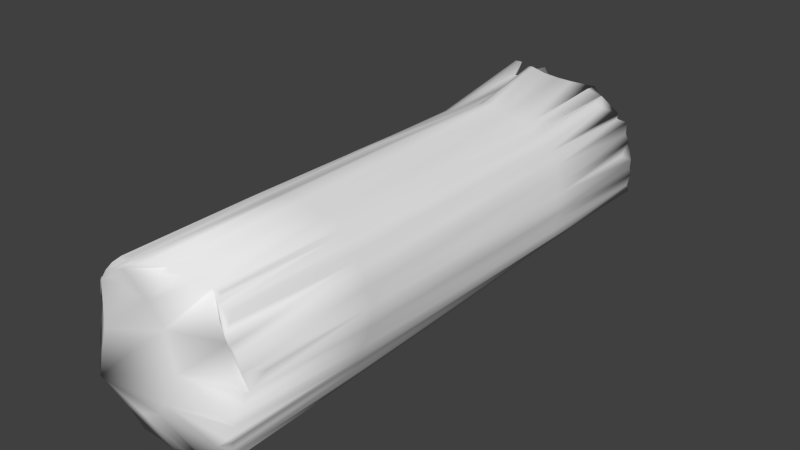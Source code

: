 # Source: fireLog.blend  (saved by Blender 2.73.0; exported with 4.5.12 LTS)
import bpy
from mathutils import Matrix  # noqa: F401  (used for matrix-valued properties, if any)

bpy.ops.wm.read_factory_settings(use_empty=True)
scene = bpy.context.scene
scene.name = 'Scene'

# ---- collections
col_collection_1 = bpy.data.collections.new('Collection 1'); scene.collection.children.link(col_collection_1)

# ---- materials (node trees are filled in below, after node groups)
mat_wood = bpy.data.materials.new('wood')
mat_wood.alpha_threshold = 0.0
mat_wood.use_transparent_shadow = False
mat_wood.roughness = 0.5

# ---- material node trees

# ---- world
world_world = bpy.data.worlds.new('World'); scene.world = world_world
world_world.color = (0.05088, 0.05088, 0.05088)
world_world.use_sun_shadow = False
world_world.sun_shadow_jitter_overblur = 0.0
world_world.cycles.sampling_method = 'MANUAL'
world_world.cycles.sample_map_resolution = 256

# ---- meshes
me_cylinder = bpy.data.meshes.new('Cylinder')
me_cylinder.from_pydata([(-0.008583, 0.7724, 0.6158), (0.01008, -0.9651, 0.5707), (0.143, 0.9595, 0.5246), (0.1572, -0.8817, 0.5137), (0.2046, 0.8624, 0.509), (0.2246, -0.8864, 0.4767), (0.267, 0.9924, 0.4068), (0.2744, -0.9277, 0.3952), (0.306, 0.9764, 0.275), (0.2977, -0.9123, 0.283), (0.3025, 0.9874, 0.146), (0.2808, -0.981, 0.167), (0.2206, 0.9902, 0.07033), (0.2397, -0.9132, 0.05194), (0.1441, 0.9927, -0.009518), (0.124, -0.9409, 0.009912), (0.02079, 0.9653, -0.01963), (0.01616, -0.949, -0.01516), (-0.08286, 0.9639, -0.004646), (-0.09398, -0.9606, 0.006106), (-0.1784, 0.9821, 0.05966), (-0.1854, -0.9224, 0.06643), (-0.2666, 0.9807, 0.1782), (-0.2264, -0.9899, 0.1394), (-0.2666, 0.9694, 0.2679), (-0.2697, -0.9222, 0.2709), (-0.2423, 0.9821, 0.3798), (-0.258, -0.9242, 0.3919), (-0.1941, 0.9452, 0.5538), (-0.1714, -0.9813, 0.4633), (-0.08475, 0.9622, 0.5386), (-0.101, -0.9593, 0.5487), (0.06529, 0.8311, 0.575), (0.08364, -0.9191, 0.5422), (0.01004, 0.01707, 0.5784), (0.1531, 0.02769, 0.5216), (0.1764, 0.9444, 0.5018), (0.1909, -0.901, 0.4952), (0.2189, 0.029, 0.4843), (0.239, 0.9692, 0.4443), (0.2495, -0.9345, 0.4359), (0.2751, 0.01936, 0.3967), (0.2869, 0.9824, 0.3391), (0.286, -0.9243, 0.3391), (0.3072, 0.008928, 0.2769), (0.3043, 0.9899, 0.2105), (0.2892, -0.9605, 0.225), (0.2934, -0.01254, 0.1556), (0.2616, 0.9781, 0.1082), (0.2603, -0.9508, 0.1095), (0.2317, 0.02599, 0.05968), (0.1824, 0.9853, 0.03041), (0.1819, -0.9339, 0.03092), (0.1314, 0.003932, 0.003334), (0.08247, 0.9873, -0.01458), (0.0701, -0.9376, -0.002624), (0.01459, 0.01922, -0.01341), (-0.03103, 0.9738, -0.01214), (-0.03891, -0.9544, -0.004526), (-0.08925, -0.00638, 0.001447), (-0.1306, 1.0, 0.02751), (-0.1397, -0.9282, 0.03627), (-0.1804, 0.04359, 0.06128), (-0.2225, 0.9844, 0.1189), (-0.2059, -0.9469, 0.1029), (-0.2497, 0.00947, 0.1631), (-0.2666, 0.9794, 0.223), (-0.2481, -0.9642, 0.2051), (-0.2625, 0.02847, 0.2705), (-0.2543, 0.9965, 0.3229), (-0.2639, -0.9236, 0.3314), (-0.2438, 0.02133, 0.3878), (-0.2207, 0.9665, 0.4362), (-0.2193, -0.9526, 0.4319), (-0.183, -0.004589, 0.4878), (-0.1468, 0.8689, 0.528), (-0.1421, -0.983, 0.5034), (-0.0844, -0.005833, 0.5515), (-0.0473, 0.8425, 0.5775), (-0.04545, -0.9667, 0.5597), (0.2128, -0.9151, 0.455), (0.2274, -0.9105, 0.3984), (0.2024, -0.9526, 0.08847), (-0.01459, -0.9629, 0.09324), (-0.08617, -0.9657, 0.0651), (-0.1447, -0.9702, 0.06673), (-0.1669, -0.9945, 0.323), (-0.2252, -0.9474, 0.3714), (-0.08528, -0.9704, 0.5213), (-0.0346, -0.9016, 0.3265), (0.05961, -0.9467, 0.2474), (0.02721, -0.9753, 0.1532), (-0.01199, -0.9595, 0.4512), (-0.1651, 0.9194, 0.4626), (0.02302, 0.85, 0.5532), (0.2071, 0.9364, 0.432), (0.2633, 1.004, 0.1727), (0.1207, 0.9857, 0.02535), (0.2444, 0.9723, 0.2358), (0.08866, 0.905, 0.4758), (0.06899, 0.9647, 0.3023), (-0.0105, 0.9804, 0.2235), (-0.2225, 0.9915, 0.1638), (-0.07882, 0.9759, 0.02001), (0.02111, 1.007, 0.065), (-0.21, 0.9856, 0.2178), (-0.1339, -0.02203, 0.5197), (-0.04103, 0.01339, 0.5579), (-0.2087, 0.03749, 0.4419), (-0.2522, 0.02753, 0.3256), (-0.2572, 0.03108, 0.217), (-0.2055, 0.01882, 0.1037), (-0.1416, 0.02321, 0.03868), (-0.03349, 0.008435, -0.01018), (0.07842, 0.005169, -0.01122), (0.1842, 0.01705, 0.02904), (0.2633, -0.002315, 0.108), (0.2999, 0.01477, 0.2165), (0.2913, 0.0164, 0.3367), (0.2447, 0.02524, 0.4407), (0.1851, 0.03516, 0.5024), (0.08063, 0.01539, 0.5487), (0.1018, 0.8622, 0.5614), (0.04686, -0.9323, 0.5565), (0.0128, -0.4893, 0.5797), (0.1481, 0.515, 0.5136), (0.1907, 0.9274, 0.5088), (0.174, -0.8729, 0.5045), (0.2155, 0.4902, 0.4827), (0.2516, 0.9464, 0.4305), (0.237, -0.9069, 0.4563), (0.2707, 0.5106, 0.3963), (0.2965, 0.9206, 0.3066), (0.2802, -0.9251, 0.3671), (0.3093, 0.4773, 0.2749), (0.3034, 0.9717, 0.1783), (0.2935, -0.9331, 0.254), (0.2981, 0.4917, 0.151), (0.2411, 0.9695, 0.08926), (0.2705, -0.9531, 0.1383), (0.2254, 0.4925, 0.06679), (0.1633, 0.9777, 0.01044), (0.2108, -0.907, 0.04143), (0.1355, 0.4966, -0.0006569), (0.05163, 0.974, -0.01711), (0.09707, -0.9374, 0.003644), (0.01372, 0.4919, -0.01212), (-0.05694, 0.9645, -0.008393), (-0.01138, -0.9531, -0.009843), (-0.09007, 0.4848, 0.002833), (-0.1545, 0.9898, 0.04358), (-0.1168, -0.9403, 0.02119), (-0.1829, 0.5135, 0.06427), (-0.2446, 0.9844, 0.1486), (-0.1957, -0.9473, 0.08466), (-0.2552, 0.4955, 0.1708), (-0.2666, 0.97, 0.2455), (-0.2372, -0.9801, 0.1722), (-0.2648, 0.5046, 0.2714), (-0.2478, 0.9681, 0.3486), (-0.2668, -0.9182, 0.3011), (-0.2427, 0.5065, 0.3821), (-0.2092, 0.9867, 0.5153), (-0.2387, -0.9406, 0.4119), (-0.19, 0.5078, 0.4822), (-0.1119, 0.9032, 0.5195), (-0.1607, -0.9449, 0.4911), (-0.08304, 0.5183, 0.5345), (-0.0301, 0.7824, 0.6098), (-0.07322, -0.9517, 0.5542), (0.02643, 0.7998, 0.5926), (0.1204, -0.9088, 0.528), (0.006308, 0.5073, 0.5549), (0.1544, -0.4092, 0.5173), (0.1555, 0.8844, 0.5398), (0.2077, -0.9004, 0.4859), (0.2212, -0.4376, 0.4804), (0.2201, 0.8856, 0.4821), (0.2619, -0.9356, 0.4155), (0.2728, -0.4467, 0.3967), (0.2772, 0.9738, 0.3716), (0.2919, -0.8479, 0.3111), (0.2997, -0.4501, 0.281), (0.3051, 0.975, 0.2428), (0.285, -0.9562, 0.196), (0.2869, -0.5023, 0.161), (0.2821, 0.9818, 0.1271), (0.25, -0.9161, 0.08071), (0.236, -0.4411, 0.05529), (0.2015, 0.9833, 0.05037), (0.1529, -0.9437, 0.02042), (0.1303, -0.4779, 0.003714), (0.1133, 0.979, -0.01205), (0.04313, -0.9417, -0.008891), (0.02287, -0.4625, -0.02255), (-0.005121, 0.973, -0.01589), (-0.06645, -0.9444, 0.0007898), (-0.09512, -0.4714, 0.007468), (-0.1067, 0.9706, 0.01143), (-0.1626, -0.9271, 0.05135), (-0.185, -0.4368, 0.06608), (-0.2005, 0.9886, 0.08929), (-0.2162, -0.9608, 0.1211), (-0.2331, -0.4923, 0.1454), (-0.2666, 1.001, 0.2006), (-0.2589, -0.9536, 0.238), (-0.2678, -0.4607, 0.2715), (-0.2604, 0.9739, 0.2949), (-0.261, -0.9326, 0.3616), (-0.2513, -0.4486, 0.3882), (-0.2319, 0.9541, 0.4083), (-0.2, -0.9606, 0.4519), (-0.1843, -0.4784, 0.4769), (-0.1702, 0.9503, 0.552), (-0.1209, -0.976, 0.5295), (-0.08994, -0.5042, 0.5555), (-0.06344, 0.942, 0.5563), (-0.01768, -0.9702, 0.5652), (-0.1091, -0.01149, 0.5364), (-0.1559, -0.006655, 0.5079), (-0.1374, 0.5055, 0.5021), (-0.1378, -0.5046, 0.515), (-0.01331, 0.004362, 0.5723), (-0.05968, -0.01259, 0.5592), (-0.03891, 0.4928, 0.5419), (-0.04286, -0.4886, 0.5596), (-0.1973, -0.01001, 0.466), (-0.2224, 0.0408, 0.4218), (-0.21, 0.5144, 0.4415), (-0.217, -0.4704, 0.4331), (-0.2535, 0.0387, 0.3599), (-0.2576, 0.03678, 0.2938), (-0.2525, 0.5279, 0.3284), (-0.2563, -0.4584, 0.3287), (-0.2574, 0.02233, 0.2401), (-0.249, 0.006811, 0.1902), (-0.2607, 0.4978, 0.2199), (-0.251, -0.4663, 0.2079), (-0.226, 0.02794, 0.1315), (-0.1909, 0.01818, 0.08001), (-0.2172, 0.5206, 0.1165), (-0.2015, -0.4529, 0.09755), (-0.157, 0.02049, 0.0457), (-0.1042, 0.007474, 0.008017), (-0.1345, 0.4946, 0.03143), (-0.1389, -0.4631, 0.03556), (-0.05794, 0.00308, -0.007918), (-0.007026, 0.01135, -0.01434), (-0.03324, 0.4896, -0.009979), (-0.0424, -0.4652, -0.0005673), (0.05304, -0.001911, -0.01941), (0.108, 0.01953, -0.007432), (0.07778, 0.5034, -0.009864), (0.0805, -0.4737, -0.01381), (0.1612, 0.02098, 0.01231), (0.208, 0.02484, 0.04405), (0.1805, 0.5079, 0.03275), (0.1853, -0.4628, 0.02705), (0.2482, 0.02642, 0.08353), (0.2766, -0.004988, 0.1328), (0.2621, 0.5074, 0.109), (0.2611, -0.469, 0.1085), (0.2972, -0.007796, 0.1856), (0.3009, 0.03049, 0.2477), (0.3029, 0.4873, 0.2132), (0.2935, -0.4603, 0.2209), (0.2996, 0.01149, 0.3067), (0.2791, 0.01779, 0.3683), (0.2908, 0.5038, 0.3366), (0.2863, -0.4389, 0.3389), (0.2602, 0.02031, 0.4186), (0.2337, 0.009469, 0.4612), (0.2442, 0.5047, 0.4409), (0.2469, -0.4474, 0.4384), (0.2024, 0.03963, 0.4928), (0.1698, 0.04282, 0.5119), (0.1814, 0.4929, 0.4943), (0.1877, -0.4456, 0.4988), (0.117, 0.04585, 0.5363), (0.04672, 0.0203, 0.566), (0.07766, 0.4992, 0.5385), (0.0828, -0.4481, 0.5471), (0.04774, -0.458, 0.5632), (0.04214, 0.504, 0.5434), (0.1128, 0.5224, 0.525), (0.171, -0.436, 0.508), (0.1655, 0.5174, 0.5031), (0.1982, 0.5014, 0.488), (0.2341, -0.4506, 0.4594), (0.2296, 0.4926, 0.4633), (0.2564, 0.5141, 0.4177), (0.2796, -0.4553, 0.3678), (0.2789, 0.5157, 0.3672), (0.2967, 0.5014, 0.3072), (0.2965, -0.466, 0.251), (0.306, 0.5002, 0.2441), (0.3015, 0.4773, 0.1816), (0.2736, -0.4739, 0.1352), (0.2792, 0.5071, 0.13), (0.2434, 0.512, 0.08807), (0.2103, -0.4312, 0.04161), (0.2041, 0.4932, 0.04833), (0.1586, 0.5126, 0.01553), (0.1002, -0.4688, 0.0007404), (0.1056, 0.5065, -0.004181), (0.04414, 0.4969, -0.00925), (-0.008958, -0.4696, -0.01239), (-0.0126, 0.5047, -0.007982), (-0.06262, 0.4898, -0.002526), (-0.1102, -0.455, 0.0141), (-0.1121, 0.4889, 0.01687), (-0.1594, 0.5119, 0.04862), (-0.1886, -0.4595, 0.07684), (-0.1987, 0.5269, 0.0889), (-0.237, 0.5086, 0.1435), (-0.2415, -0.4882, 0.176), (-0.259, 0.5019, 0.1945), (-0.2599, 0.5185, 0.2485), (-0.2632, -0.4422, 0.2995), (-0.2598, 0.5239, 0.2987), (-0.2478, 0.5233, 0.3551), (-0.2327, -0.4619, 0.4126), (-0.2232, 0.5016, 0.4126), (-0.2061, 0.5008, 0.456), (-0.06977, -0.4993, 0.5513), (-0.06004, 0.5169, 0.5357), (-0.01671, 0.4996, 0.5595), (-0.1591, -0.5073, 0.4994), (-0.1633, 0.4999, 0.4932), (-0.108, 0.5081, 0.5156), (-0.1121, -0.4997, 0.5385), (-0.01553, -0.4864, 0.5687), (-0.201, -0.4804, 0.4557), (-0.2544, -0.4558, 0.3579), (-0.2527, -0.4519, 0.2312), (-0.2087, -0.4649, 0.1122), (-0.1532, -0.4549, 0.04138), (-0.06825, -0.4672, 0.002985), (0.05077, -0.4585, -0.01721), (0.1567, -0.4577, 0.01655), (0.2501, -0.438, 0.0802), (0.2898, -0.4885, 0.1914), (0.293, -0.448, 0.3099), (0.2599, -0.4458, 0.4175), (0.2047, -0.432, 0.4901), (0.1195, -0.4422, 0.534)], [], [(345, 171, 3), (175, 5, 176), (343, 178, 7), (342, 181, 9), (184, 11, 185), (187, 13, 188), (190, 15, 191), (193, 17, 194), (196, 19, 197), (336, 199, 21), (202, 23, 203), (334, 205, 25), (333, 208, 27), (211, 29, 212), (3, 92, 89), (331, 217, 1), (214, 31, 215), (26, 101, 105), (178, 40, 80), (3, 81, 80), (190, 52, 82), (23, 84, 83), (202, 64, 85), (29, 87, 86), (87, 70, 160), (29, 88, 76), (23, 90, 89), (23, 83, 91), (84, 58, 148), (171, 33, 92), (23, 91, 90), (26, 210, 72), (216, 78, 94), (2, 174, 36), (12, 96, 48), (189, 51, 97), (180, 42, 98), (30, 94, 99), (12, 101, 100), (201, 63, 102), (195, 57, 103), (20, 104, 103), (12, 100, 98), (26, 105, 69), (69, 102, 24), (69, 105, 102), (105, 20, 102), (98, 99, 6), (98, 100, 99), (100, 30, 99), (103, 97, 16), (103, 104, 97), (104, 12, 97), (103, 60, 150), (103, 57, 60), (147, 18, 198), (102, 66, 156), (102, 63, 66), (153, 22, 204), (100, 93, 30), (100, 101, 93), (101, 26, 93), (99, 95, 6), (99, 94, 95), (94, 2, 95), (98, 96, 12), (98, 42, 96), (42, 132, 8), (97, 54, 144), (97, 51, 54), (141, 14, 192), (186, 135, 10), (48, 96, 45), (96, 8, 183), (95, 39, 129), (95, 36, 39), (126, 4, 177), (94, 32, 122), (94, 78, 32), (168, 0, 170), (93, 75, 165), (93, 72, 75), (162, 28, 213), (90, 46, 136), (90, 91, 46), (91, 11, 184), (92, 88, 29), (92, 33, 88), (123, 1, 88), (58, 85, 19), (58, 84, 85), (84, 23, 85), (91, 82, 11), (91, 83, 82), (83, 15, 82), (89, 81, 3), (89, 90, 81), (90, 9, 81), (214, 169, 31), (76, 88, 79), (88, 1, 217), (208, 163, 27), (70, 87, 73), (87, 29, 211), (86, 67, 157), (86, 87, 67), (87, 25, 205), (85, 61, 151), (85, 64, 61), (154, 21, 199), (83, 55, 145), (83, 84, 55), (84, 17, 193), (82, 49, 139), (82, 52, 49), (142, 13, 187), (80, 43, 133), (80, 81, 43), (9, 181, 43), (37, 127, 3), (80, 40, 37), (130, 5, 175), (105, 104, 20), (105, 101, 104), (101, 12, 104), (329, 218, 77), (219, 106, 220), (327, 166, 76), (326, 222, 34), (325, 223, 107), (324, 169, 79), (89, 86, 23), (89, 92, 86), (92, 29, 86), (323, 226, 74), (322, 227, 108), (163, 73, 229), (230, 71, 161), (231, 109, 232), (160, 70, 233), (234, 68, 158), (316, 235, 110), (315, 157, 67), (238, 65, 155), (239, 111, 240), (312, 154, 64), (311, 242, 62), (310, 243, 112), (309, 151, 61), (246, 59, 149), (247, 113, 248), (306, 148, 58), (305, 250, 56), (251, 114, 252), (145, 55, 253), (254, 53, 143), (301, 255, 115), (142, 52, 257), (258, 50, 140), (298, 259, 116), (297, 139, 49), (262, 47, 137), (263, 117, 264), (136, 46, 265), (266, 44, 134), (292, 267, 118), (291, 133, 43), (290, 270, 41), (289, 271, 119), (130, 40, 273), (274, 38, 128), (275, 120, 276), (127, 37, 277), (278, 35, 125), (279, 121, 280), (282, 123, 33), (279, 282, 281), (34, 124, 282), (124, 1, 123), (170, 283, 280), (0, 172, 283), (172, 34, 279), (122, 284, 125), (32, 280, 284), (280, 121, 278), (285, 277, 120), (173, 285, 275), (3, 127, 285), (286, 276, 36), (125, 286, 174), (125, 35, 275), (287, 128, 4), (276, 287, 126), (276, 120, 274), (271, 288, 273), (176, 288, 271), (5, 130, 288), (177, 289, 272), (4, 128, 289), (38, 271, 289), (129, 290, 131), (272, 290, 129), (272, 119, 270), (267, 291, 269), (179, 291, 267), (7, 133, 291), (180, 292, 268), (131, 292, 180), (41, 267, 292), (293, 134, 8), (42, 268, 293), (118, 266, 293), (294, 265, 117), (182, 294, 263), (9, 136, 294), (295, 264, 45), (8, 134, 295), (134, 44, 263), (135, 296, 137), (264, 296, 135), (117, 262, 296), (259, 297, 261), (47, 185, 297), (185, 11, 139), (186, 298, 260), (10, 137, 298), (137, 47, 259), (138, 299, 140), (260, 299, 138), (260, 116, 258), (300, 257, 115), (50, 188, 300), (188, 13, 142), (189, 301, 256), (140, 301, 189), (50, 255, 301), (302, 143, 14), (256, 302, 141), (256, 115, 254), (303, 253, 114), (53, 191, 303), (191, 15, 145), (192, 304, 252), (143, 304, 192), (143, 53, 251), (305, 146, 16), (252, 305, 144), (114, 250, 305), (306, 249, 113), (194, 306, 247), (17, 148, 306), (307, 248, 57), (16, 146, 307), (146, 56, 247), (308, 149, 18), (248, 308, 147), (113, 246, 308), (243, 309, 245), (59, 197, 309), (197, 19, 151), (198, 310, 244), (18, 149, 310), (149, 59, 243), (311, 152, 20), (60, 244, 311), (244, 112, 242), (239, 312, 241), (200, 312, 239), (21, 154, 312), (313, 240, 63), (20, 152, 313), (62, 239, 313), (314, 155, 22), (240, 314, 153), (111, 238, 314), (235, 315, 237), (65, 203, 315), (203, 23, 157), (316, 236, 66), (22, 155, 316), (155, 65, 235), (317, 158, 24), (66, 236, 317), (236, 110, 234), (318, 233, 109), (68, 206, 318), (206, 25, 160), (207, 319, 232), (24, 158, 319), (158, 68, 231), (320, 161, 26), (232, 320, 159), (232, 109, 230), (321, 229, 108), (71, 209, 321), (27, 163, 321), (210, 322, 228), (161, 322, 210), (161, 71, 227), (162, 323, 164), (228, 323, 162), (108, 226, 323), (223, 324, 225), (77, 215, 324), (215, 31, 169), (325, 224, 78), (167, 325, 216), (77, 223, 325), (326, 172, 0), (224, 326, 168), (107, 222, 326), (327, 221, 106), (212, 327, 219), (29, 166, 327), (328, 220, 75), (164, 328, 213), (74, 219, 328), (329, 167, 30), (75, 220, 329), (220, 106, 218), (40, 130, 175), (52, 142, 187), (64, 154, 199), (73, 163, 208), (76, 79, 169), (72, 162, 213), (78, 168, 170), (126, 177, 39), (45, 135, 186), (51, 141, 192), (153, 204, 66), (147, 198, 60), (218, 330, 215), (106, 221, 330), (221, 76, 214), (222, 331, 124), (225, 331, 222), (79, 217, 331), (226, 332, 212), (229, 332, 226), (73, 211, 332), (333, 209, 71), (109, 233, 333), (70, 208, 333), (234, 334, 206), (110, 237, 334), (237, 67, 205), (335, 203, 65), (241, 335, 238), (64, 202, 335), (242, 336, 200), (112, 245, 336), (245, 61, 199), (337, 197, 59), (249, 337, 246), (249, 58, 196), (250, 338, 194), (114, 253, 338), (253, 55, 193), (339, 191, 53), (115, 257, 339), (52, 190, 339), (340, 188, 50), (116, 261, 340), (261, 49, 187), (341, 185, 47), (265, 341, 262), (46, 184, 341), (342, 182, 44), (269, 342, 266), (43, 181, 342), (270, 343, 179), (119, 273, 343), (273, 40, 178), (344, 176, 38), (120, 277, 344), (277, 37, 175), (278, 345, 173), (121, 281, 345), (281, 33, 171), (173, 345, 3), (344, 175, 176), (179, 343, 7), (182, 342, 9), (341, 184, 185), (340, 187, 188), (339, 190, 191), (338, 193, 194), (337, 196, 197), (200, 336, 21), (335, 202, 203), (206, 334, 25), (209, 333, 27), (332, 211, 212), (124, 331, 1), (330, 214, 215), (7, 178, 80), (15, 190, 82), (23, 202, 85), (25, 87, 160), (166, 29, 76), (17, 84, 148), (3, 171, 92), (93, 26, 72), (30, 216, 94), (95, 2, 36), (138, 12, 48), (12, 189, 97), (6, 180, 98), (20, 201, 102), (16, 195, 103), (159, 26, 69), (207, 69, 24), (20, 103, 150), (24, 102, 156), (96, 42, 8), (16, 97, 144), (45, 96, 183), (6, 95, 129), (2, 94, 122), (30, 93, 165), (9, 90, 136), (46, 91, 184), (33, 123, 88), (196, 58, 19), (79, 88, 217), (73, 87, 211), (23, 86, 157), (67, 87, 205), (19, 85, 151), (15, 83, 145), (55, 84, 193), (11, 82, 139), (7, 80, 133), (81, 9, 43), (80, 37, 3), (167, 329, 77), (328, 219, 220), (221, 327, 76), (172, 326, 34), (224, 325, 107), (225, 324, 79), (164, 323, 74), (228, 322, 108), (321, 163, 229), (320, 230, 161), (319, 231, 232), (318, 160, 233), (317, 234, 158), (236, 316, 110), (237, 315, 67), (314, 238, 155), (313, 239, 240), (241, 312, 64), (152, 311, 62), (244, 310, 112), (245, 309, 61), (308, 246, 149), (307, 247, 248), (249, 306, 58), (146, 305, 56), (304, 251, 252), (303, 145, 253), (302, 254, 143), (256, 301, 115), (300, 142, 257), (299, 258, 140), (260, 298, 116), (261, 297, 49), (296, 262, 137), (295, 263, 264), (294, 136, 265), (293, 266, 134), (268, 292, 118), (269, 291, 43), (131, 290, 41), (272, 289, 119), (288, 130, 273), (287, 274, 128), (286, 275, 276), (285, 127, 277), (284, 278, 125), (283, 279, 280), (281, 282, 33), (121, 279, 281), (279, 34, 282), (282, 124, 123), (32, 170, 280), (170, 0, 283), (283, 172, 279), (2, 122, 125), (122, 32, 284), (284, 280, 278), (275, 285, 120), (35, 173, 275), (173, 3, 285), (174, 286, 36), (2, 125, 174), (286, 125, 275), (126, 287, 4), (36, 276, 126), (287, 276, 274), (119, 271, 273), (38, 176, 271), (176, 5, 288), (39, 177, 272), (177, 4, 289), (128, 38, 289), (6, 129, 131), (39, 272, 129), (290, 272, 270), (118, 267, 269), (41, 179, 267), (179, 7, 291), (42, 180, 268), (6, 131, 180), (131, 41, 292), (132, 293, 8), (132, 42, 293), (268, 118, 293), (263, 294, 117), (44, 182, 263), (182, 9, 294), (183, 295, 45), (183, 8, 295), (295, 134, 263), (10, 135, 137), (45, 264, 135), (264, 117, 296), (116, 259, 261), (259, 47, 297), (297, 185, 139), (48, 186, 260), (186, 10, 298), (298, 137, 259), (12, 138, 140), (48, 260, 138), (299, 260, 258), (255, 300, 115), (255, 50, 300), (300, 188, 142), (51, 189, 256), (12, 140, 189), (140, 50, 301), (141, 302, 14), (51, 256, 141), (302, 256, 254), (251, 303, 114), (251, 53, 303), (303, 191, 145), (54, 192, 252), (14, 143, 192), (304, 143, 251), (144, 305, 16), (54, 252, 144), (252, 114, 305), (247, 306, 113), (56, 194, 247), (194, 17, 306), (195, 307, 57), (195, 16, 307), (307, 146, 247), (147, 308, 18), (57, 248, 147), (248, 113, 308), (112, 243, 245), (243, 59, 309), (309, 197, 151), (60, 198, 244), (198, 18, 310), (310, 149, 243), (150, 311, 20), (150, 60, 311), (311, 244, 242), (111, 239, 241), (62, 200, 239), (200, 21, 312), (201, 313, 63), (201, 20, 313), (152, 62, 313), (153, 314, 22), (63, 240, 153), (240, 111, 314), (110, 235, 237), (235, 65, 315), (315, 203, 157), (204, 316, 66), (204, 22, 316), (316, 155, 235), (156, 317, 24), (156, 66, 317), (317, 236, 234), (231, 318, 109), (231, 68, 318), (318, 206, 160), (69, 207, 232), (207, 24, 319), (319, 158, 231), (159, 320, 26), (69, 232, 159), (320, 232, 230), (227, 321, 108), (227, 71, 321), (209, 27, 321), (72, 210, 228), (26, 161, 210), (322, 161, 227), (28, 162, 164), (72, 228, 162), (228, 108, 323), (107, 223, 225), (223, 77, 324), (324, 215, 169), (216, 325, 78), (30, 167, 216), (167, 77, 325), (168, 326, 0), (78, 224, 168), (224, 107, 326), (219, 327, 106), (74, 212, 219), (212, 29, 327), (213, 328, 75), (28, 164, 213), (164, 74, 328), (165, 329, 30), (165, 75, 329), (329, 220, 218), (37, 40, 175), (49, 52, 187), (61, 64, 199), (70, 73, 208), (214, 76, 169), (75, 72, 213), (32, 78, 170), (36, 126, 39), (48, 45, 186), (54, 51, 192), (63, 153, 66), (57, 147, 60), (77, 218, 215), (218, 106, 330), (330, 221, 214), (34, 222, 124), (107, 225, 222), (225, 79, 331), (74, 226, 212), (108, 229, 226), (229, 73, 332), (230, 333, 71), (230, 109, 333), (233, 70, 333), (68, 234, 206), (234, 110, 334), (334, 237, 205), (238, 335, 65), (111, 241, 238), (241, 64, 335), (62, 242, 200), (242, 112, 336), (336, 245, 199), (246, 337, 59), (113, 249, 246), (337, 249, 196), (56, 250, 194), (250, 114, 338), (338, 253, 193), (254, 339, 53), (254, 115, 339), (257, 52, 339), (258, 340, 50), (258, 116, 340), (340, 261, 187), (262, 341, 47), (117, 265, 262), (265, 46, 341), (266, 342, 44), (118, 269, 266), (269, 43, 342), (41, 270, 179), (270, 119, 343), (343, 273, 178), (274, 344, 38), (274, 120, 344), (344, 277, 175), (35, 278, 173), (278, 121, 345), (345, 281, 171)])
me_cylinder.polygons.foreach_set('use_smooth', [True] * 688)
_uv = me_cylinder.uv_layers.new(name='UVMap')
_uv.uv.foreach_set('vector', [0.463, 0.441, 0.4643, 0.5751, 0.4527, 0.5675, 0.9658, 0.5738, 0.9602, 0.5695, 0.9622, 0.4377, 0.9404, 0.44, 0.9392, 0.5846, 0.9321, 0.5823, 0.9068, 0.4405, 0.9068, 0.5587, 0.8983, 0.5777, 0.8723, 0.5907, 0.8637, 0.598, 0.8623, 0.4563, 0.8365, 0.5778, 0.828, 0.5731, 0.8281, 0.4386, 0.8009, 0.5867, 0.7918, 0.5857, 0.7939, 0.4493, 0.7672, 0.5858, 0.759, 0.5879, 0.7608, 0.4449, 0.7343, 0.5865, 0.726, 0.5912, 0.7251, 0.4476, 0.7054, 0.443, 0.7019, 0.5803, 0.6939, 0.5768, 0.6762, 0.5896, 0.6702, 0.598, 0.6667, 0.4539, 0.6411, 0.4425, 0.6399, 0.5875, 0.6297, 0.5783, 0.6036, 0.4441, 0.6031, 0.5782, 0.5949, 0.5753, 0.5716, 0.5889, 0.5629, 0.5949, 0.5627, 0.4508, 0.2832, 0.834, 0.2293, 0.8183, 0.231, 0.7796, 0.505, 0.4533, 0.507, 0.5922, 0.4988, 0.5908, 0.5391, 0.5892, 0.5317, 0.5853, 0.5271, 0.4583, 0.3157, 0.7966, 0.2565, 0.7432, 0.3144, 0.751, 0.3198, 0.8062, 0.3161, 0.8123, 0.3033, 0.8173, 0.2832, 0.834, 0.3068, 0.7998, 0.3033, 0.8173, 0.2798, 0.683, 0.289, 0.6841, 0.2965, 0.7015, 0.1719, 0.726, 0.2114, 0.701, 0.2328, 0.7078, 0.1714, 0.716, 0.1731, 0.7091, 0.1942, 0.7027, 0.183, 0.8206, 0.1641, 0.7941, 0.1857, 0.7801, 0.1641, 0.7941, 0.1506, 0.7827, 0.1489, 0.7738, 0.183, 0.8206, 0.2077, 0.8387, 0.1907, 0.8327, 0.1719, 0.726, 0.2571, 0.7533, 0.231, 0.7796, 0.1719, 0.726, 0.2328, 0.7078, 0.246, 0.725, 0.2114, 0.701, 0.2238, 0.6799, 0.2315, 0.6778, 0.2703, 0.839, 0.2595, 0.8434, 0.2293, 0.8183, 0.1719, 0.726, 0.246, 0.725, 0.2571, 0.7533, 0.5884, 0.02371, 0.5795, 0.03174, 0.5705, 0.02789, 0.5169, 0.06353, 0.5093, 0.08385, 0.4882, 0.07596, 0.4492, 0.0498, 0.4445, 0.06968, 0.438, 0.05134, 0.205, 0.6862, 0.1847, 0.7068, 0.1903, 0.69, 0.2109, 0.6816, 0.2168, 0.6774, 0.2338, 0.6792, 0.161, 0.7563, 0.162, 0.7469, 0.1857, 0.7263, 0.2567, 0.8385, 0.218, 0.848, 0.2054, 0.8157, 0.205, 0.6862, 0.2565, 0.7432, 0.2288, 0.7607, 0.3174, 0.7146, 0.3225, 0.7235, 0.3206, 0.7363, 0.2704, 0.6743, 0.277, 0.6768, 0.2882, 0.6883, 0.3122, 0.7055, 0.2579, 0.6966, 0.2882, 0.6883, 0.205, 0.6862, 0.2288, 0.7607, 0.1857, 0.7263, 0.3157, 0.7966, 0.3144, 0.751, 0.3225, 0.7818, 0.3225, 0.7818, 0.3206, 0.7363, 0.3313, 0.7672, 0.3225, 0.7818, 0.3144, 0.751, 0.3206, 0.7363, 0.3144, 0.751, 0.3122, 0.7055, 0.3206, 0.7363, 0.1857, 0.7263, 0.2054, 0.8157, 0.1608, 0.7675, 0.1857, 0.7263, 0.2288, 0.7607, 0.2054, 0.8157, 0.2288, 0.7607, 0.2567, 0.8385, 0.2054, 0.8157, 0.2882, 0.6883, 0.2338, 0.6792, 0.2634, 0.6723, 0.2882, 0.6883, 0.2579, 0.6966, 0.2338, 0.6792, 0.2579, 0.6966, 0.205, 0.6862, 0.2338, 0.6792, 0.2882, 0.6883, 0.304, 0.6915, 0.3079, 0.6987, 0.2882, 0.6883, 0.277, 0.6768, 0.304, 0.6915, 0.7329, 0.02245, 0.725, 0.02362, 0.7164, 0.02052, 0.3206, 0.7363, 0.3324, 0.7542, 0.3319, 0.7609, 0.3206, 0.7363, 0.3225, 0.7235, 0.3324, 0.7542, 0.6573, 0.02128, 0.6482, 0.02926, 0.6429, 0.02682, 0.2288, 0.7607, 0.2911, 0.8274, 0.2567, 0.8385, 0.2288, 0.7607, 0.2565, 0.7432, 0.2911, 0.8274, 0.2565, 0.7432, 0.3157, 0.7966, 0.2911, 0.8274, 0.2054, 0.8157, 0.1721, 0.7904, 0.1608, 0.7675, 0.2054, 0.8157, 0.218, 0.848, 0.1721, 0.7904, 0.218, 0.848, 0.1739, 0.827, 0.1721, 0.7904, 0.1857, 0.7263, 0.1847, 0.7068, 0.205, 0.6862, 0.1857, 0.7263, 0.162, 0.7469, 0.1847, 0.7068, 0.9144, 0.0172, 0.9045, 0.03564, 0.8946, 0.01919, 0.2338, 0.6792, 0.246, 0.6699, 0.2549, 0.6713, 0.2338, 0.6792, 0.2168, 0.6774, 0.246, 0.6699, 0.8007, 0.02097, 0.7929, 0.02339, 0.7842, 0.01987, 0.8498, 0.02206, 0.8663, 0.0228, 0.857, 0.02544, 0.1903, 0.69, 0.1847, 0.7068, 0.1704, 0.711, 0.1847, 0.7068, 0.1627, 0.728, 0.1657, 0.7196, 0.1721, 0.7904, 0.1572, 0.7904, 0.1602, 0.7825, 0.1721, 0.7904, 0.1683, 0.815, 0.1572, 0.7904, 0.9742, 0.03843, 0.9697, 0.05618, 0.9614, 0.04919, 0.4882, 0.07596, 0.4758, 0.0844, 0.4652, 0.07625, 0.4882, 0.07596, 0.5093, 0.08385, 0.4758, 0.0844, 0.5006, 0.1002, 0.4958, 0.1027, 0.4866, 0.09427, 0.2911, 0.8274, 0.2842, 0.8533, 0.2734, 0.8455, 0.2911, 0.8274, 0.3117, 0.8134, 0.2842, 0.8533, 0.557, 0.06711, 0.5506, 0.07337, 0.5461, 0.07073, 0.2571, 0.7533, 0.3231, 0.7439, 0.3247, 0.7552, 0.2571, 0.7533, 0.246, 0.725, 0.3231, 0.7439, 0.246, 0.725, 0.3202, 0.7246, 0.3218, 0.7354, 0.2293, 0.8183, 0.2077, 0.8387, 0.183, 0.8206, 0.2293, 0.8183, 0.2595, 0.8434, 0.2077, 0.8387, 0.2484, 0.8479, 0.2353, 0.8545, 0.2077, 0.8387, 0.2238, 0.6799, 0.1942, 0.7027, 0.2082, 0.684, 0.2238, 0.6799, 0.2114, 0.701, 0.1942, 0.7027, 0.2114, 0.701, 0.1719, 0.726, 0.1942, 0.7027, 0.246, 0.725, 0.2965, 0.7015, 0.3202, 0.7246, 0.246, 0.725, 0.2328, 0.7078, 0.2965, 0.7015, 0.2328, 0.7078, 0.2711, 0.6809, 0.2965, 0.7015, 0.231, 0.7796, 0.3068, 0.7998, 0.2832, 0.834, 0.231, 0.7796, 0.2571, 0.7533, 0.3068, 0.7998, 0.2571, 0.7533, 0.3263, 0.7654, 0.3068, 0.7998, 0.5391, 0.5892, 0.5232, 0.5861, 0.5317, 0.5853, 0.1907, 0.8327, 0.2077, 0.8387, 0.219, 0.8509, 0.2077, 0.8387, 0.2353, 0.8545, 0.2271, 0.8528, 0.6031, 0.5782, 0.5874, 0.5811, 0.5949, 0.5753, 0.1506, 0.7827, 0.1641, 0.7941, 0.1666, 0.8118, 0.1641, 0.7941, 0.183, 0.8206, 0.1728, 0.8175, 0.1857, 0.7801, 0.1621, 0.7451, 0.1674, 0.7354, 0.1857, 0.7801, 0.1641, 0.7941, 0.1621, 0.7451, 0.1641, 0.7941, 0.1489, 0.7649, 0.1575, 0.7545, 0.1942, 0.7027, 0.1906, 0.6877, 0.1986, 0.6852, 0.1942, 0.7027, 0.1731, 0.7091, 0.1906, 0.6877, 0.688, 0.582, 0.6939, 0.5768, 0.7019, 0.5803, 0.2328, 0.7078, 0.2555, 0.678, 0.2633, 0.6793, 0.2328, 0.7078, 0.2114, 0.701, 0.2555, 0.678, 0.2114, 0.701, 0.2394, 0.6757, 0.2475, 0.6769, 0.2965, 0.7015, 0.3142, 0.7054, 0.3181, 0.7131, 0.2965, 0.7015, 0.289, 0.6841, 0.3142, 0.7054, 0.819, 0.5751, 0.828, 0.5731, 0.8365, 0.5778, 0.3033, 0.8173, 0.3245, 0.782, 0.323, 0.7904, 0.3033, 0.8173, 0.3068, 0.7998, 0.3245, 0.782, 0.8983, 0.5777, 0.9068, 0.5587, 0.9152, 0.5813, 0.4418, 0.5732, 0.4472, 0.565, 0.4527, 0.5675, 0.3033, 0.8173, 0.3161, 0.8123, 0.2949, 0.829, 0.9533, 0.5757, 0.9602, 0.5695, 0.9658, 0.5738, 0.3144, 0.751, 0.2579, 0.6966, 0.3122, 0.7055, 0.3144, 0.751, 0.2565, 0.7432, 0.2579, 0.6966, 0.2565, 0.7432, 0.205, 0.6862, 0.2579, 0.6966, 0.5306, 0.1682, 0.5328, 0.317, 0.5245, 0.3156, 0.5484, 0.3153, 0.5414, 0.3199, 0.5392, 0.1685, 0.5532, 0.4591, 0.5544, 0.5841, 0.548, 0.5952, 0.502, 0.1709, 0.5031, 0.313, 0.4963, 0.3095, 0.5158, 0.1663, 0.5172, 0.3176, 0.5118, 0.3103, 0.5213, 0.457, 0.5232, 0.5861, 0.5151, 0.5911, 0.231, 0.7796, 0.1857, 0.7801, 0.1719, 0.726, 0.231, 0.7796, 0.2293, 0.8183, 0.1857, 0.7801, 0.2293, 0.8183, 0.183, 0.8206, 0.1857, 0.7801, 0.5642, 0.1686, 0.5655, 0.316, 0.558, 0.3146, 0.578, 0.1677, 0.5798, 0.3012, 0.5728, 0.3023, 0.5874, 0.5811, 0.5796, 0.5866, 0.5784, 0.4485, 0.6, 0.3014, 0.5915, 0.3066, 0.5888, 0.1658, 0.6193, 0.3015, 0.61, 0.3044, 0.6048, 0.1587, 0.6209, 0.5771, 0.6121, 0.5787, 0.612, 0.4447, 0.6353, 0.3053, 0.6263, 0.3038, 0.622, 0.1648, 0.6447, 0.1647, 0.6502, 0.3095, 0.6419, 0.3026, 0.6576, 0.4528, 0.6601, 0.5952, 0.65, 0.5906, 0.6695, 0.303, 0.6581, 0.3086, 0.6519, 0.1664, 0.6878, 0.3055, 0.6797, 0.3055, 0.6715, 0.1581, 0.6903, 0.4443, 0.688, 0.582, 0.6822, 0.5855, 0.6988, 0.1598, 0.7023, 0.3046, 0.694, 0.298, 0.7158, 0.1662, 0.7214, 0.3082, 0.7072, 0.3038, 0.7203, 0.4429, 0.7179, 0.5852, 0.7099, 0.5817, 0.7358, 0.3093, 0.7262, 0.3121, 0.7238, 0.1672, 0.7508, 0.3067, 0.743, 0.3076, 0.7414, 0.1655, 0.7511, 0.447, 0.7508, 0.5891, 0.7425, 0.5894, 0.7647, 0.1629, 0.7686, 0.3104, 0.7571, 0.3043, 0.7851, 0.3038, 0.7764, 0.3082, 0.7747, 0.1608, 0.7836, 0.5846, 0.7754, 0.5846, 0.7779, 0.4481, 0.8017, 0.3033, 0.7927, 0.3083, 0.7912, 0.1624, 0.8175, 0.1622, 0.8185, 0.3019, 0.8102, 0.3043, 0.819, 0.5751, 0.81, 0.5839, 0.8115, 0.4448, 0.8355, 0.3013, 0.8269, 0.3015, 0.8258, 0.1624, 0.8499, 0.1578, 0.8524, 0.3103, 0.8441, 0.3096, 0.8537, 0.4479, 0.8546, 0.5898, 0.8456, 0.5891, 0.8697, 0.3109, 0.8608, 0.3124, 0.8597, 0.163, 0.888, 0.2995, 0.8788, 0.3042, 0.8774, 0.1642, 0.8897, 0.5838, 0.881, 0.5919, 0.8801, 0.444, 0.9059, 0.305, 0.8968, 0.3058, 0.8958, 0.1671, 0.9246, 0.1555, 0.9251, 0.3032, 0.9151, 0.3036, 0.9243, 0.4427, 0.9237, 0.5815, 0.9152, 0.5813, 0.9412, 0.1559, 0.9414, 0.3024, 0.9335, 0.3027, 0.9569, 0.1621, 0.9562, 0.3056, 0.9494, 0.301, 0.9533, 0.5757, 0.9462, 0.5843, 0.9476, 0.4405, 0.9698, 0.2968, 0.9644, 0.2999, 0.9641, 0.1627, 0.4472, 0.3022, 0.4421, 0.3044, 0.443, 0.1753, 0.9772, 0.5662, 0.9715, 0.5744, 0.9735, 0.4401, 0.4637, 0.3014, 0.4527, 0.3065, 0.4539, 0.1688, 0.4853, 0.3086, 0.4746, 0.31, 0.4746, 0.1724, 0.4852, 0.4453, 0.4872, 0.5815, 0.4757, 0.5779, 0.4853, 0.3086, 0.4852, 0.4453, 0.4741, 0.4426, 0.4963, 0.3095, 0.4963, 0.4542, 0.4852, 0.4453, 0.4963, 0.4542, 0.4988, 0.5908, 0.4872, 0.5815, 0.4866, 0.09427, 0.4844, 0.1707, 0.4746, 0.1724, 0.4958, 0.1027, 0.4952, 0.1691, 0.4844, 0.1707, 0.4952, 0.1691, 0.4963, 0.3095, 0.4853, 0.3086, 0.4652, 0.07625, 0.4641, 0.1664, 0.4539, 0.1688, 0.4758, 0.0844, 0.4746, 0.1724, 0.4641, 0.1664, 0.4746, 0.1724, 0.4746, 0.31, 0.4637, 0.3014, 0.4464, 0.4393, 0.441, 0.4421, 0.4421, 0.3044, 0.4519, 0.4316, 0.4464, 0.4393, 0.4472, 0.3022, 0.4527, 0.5675, 0.4472, 0.565, 0.4464, 0.4393, 0.9802, 0.155, 0.9749, 0.1619, 0.9789, 0.03223, 0.4539, 0.1688, 0.4482, 0.1684, 0.4445, 0.06968, 0.4539, 0.1688, 0.4527, 0.3065, 0.4472, 0.3022, 0.9695, 0.1594, 0.9641, 0.1627, 0.9697, 0.05618, 0.9749, 0.1619, 0.9695, 0.1594, 0.9742, 0.03843, 0.9749, 0.1619, 0.9757, 0.2981, 0.9698, 0.2968, 0.9562, 0.3056, 0.9549, 0.4415, 0.9476, 0.4405, 0.9622, 0.4377, 0.9549, 0.4415, 0.9562, 0.3056, 0.9602, 0.5695, 0.9533, 0.5757, 0.9549, 0.4415, 0.9614, 0.04919, 0.9569, 0.1621, 0.949, 0.1586, 0.9697, 0.05618, 0.9641, 0.1627, 0.9569, 0.1621, 0.9644, 0.2999, 0.9562, 0.3056, 0.9569, 0.1621, 0.9438, 0.02765, 0.9412, 0.1559, 0.9335, 0.157, 0.949, 0.1586, 0.9412, 0.1559, 0.9438, 0.02765, 0.949, 0.1586, 0.9494, 0.301, 0.9414, 0.3024, 0.9251, 0.3032, 0.9243, 0.4427, 0.9155, 0.4378, 0.9331, 0.4402, 0.9243, 0.4427, 0.9251, 0.3032, 0.9321, 0.5823, 0.9237, 0.5815, 0.9243, 0.4427, 0.9245, 0.01968, 0.9246, 0.1555, 0.9149, 0.1591, 0.9335, 0.157, 0.9246, 0.1555, 0.9245, 0.01968, 0.9335, 0.3027, 0.9251, 0.3032, 0.9246, 0.1555, 0.906, 0.1599, 0.8958, 0.1671, 0.8946, 0.01919, 0.9144, 0.0172, 0.9149, 0.1591, 0.906, 0.1599, 0.9151, 0.3036, 0.9059, 0.305, 0.906, 0.1599, 0.8891, 0.4457, 0.8801, 0.444, 0.8788, 0.3042, 0.898, 0.4411, 0.8891, 0.4457, 0.888, 0.2995, 0.8983, 0.5777, 0.8897, 0.5838, 0.8891, 0.4457, 0.8865, 0.1604, 0.8774, 0.1642, 0.8754, 0.01532, 0.8946, 0.01919, 0.8958, 0.1671, 0.8865, 0.1604, 0.8958, 0.1671, 0.8968, 0.3058, 0.888, 0.2995, 0.8663, 0.0228, 0.8685, 0.1671, 0.8597, 0.163, 0.8774, 0.1642, 0.8685, 0.1671, 0.8663, 0.0228, 0.8788, 0.3042, 0.8697, 0.3109, 0.8685, 0.1671, 0.8524, 0.3103, 0.8537, 0.4479, 0.845, 0.4465, 0.8608, 0.3124, 0.8623, 0.4563, 0.8537, 0.4479, 0.8623, 0.4563, 0.8637, 0.598, 0.8546, 0.5898, 0.8498, 0.02206, 0.8499, 0.1578, 0.8422, 0.1578, 0.857, 0.02544, 0.8597, 0.163, 0.8499, 0.1578, 0.8597, 0.163, 0.8608, 0.3124, 0.8524, 0.3103, 0.8332, 0.02246, 0.834, 0.1565, 0.8258, 0.1624, 0.8422, 0.1578, 0.834, 0.1565, 0.8332, 0.02246, 0.8422, 0.1578, 0.8441, 0.3096, 0.8355, 0.3013, 0.8197, 0.4357, 0.8115, 0.4448, 0.8102, 0.3043, 0.8269, 0.3015, 0.8281, 0.4386, 0.8197, 0.4357, 0.8281, 0.4386, 0.828, 0.5731, 0.819, 0.5751, 0.8168, 0.01838, 0.8175, 0.1622, 0.8092, 0.1579, 0.8258, 0.1624, 0.8175, 0.1622, 0.8168, 0.01838, 0.8269, 0.3015, 0.8185, 0.3019, 0.8175, 0.1622, 0.8015, 0.1566, 0.7912, 0.1624, 0.7929, 0.02339, 0.8092, 0.1579, 0.8015, 0.1566, 0.8007, 0.02097, 0.8092, 0.1579, 0.8102, 0.3043, 0.8017, 0.3033, 0.785, 0.4467, 0.7779, 0.4481, 0.7764, 0.3082, 0.7927, 0.3083, 0.7939, 0.4493, 0.785, 0.4467, 0.7939, 0.4493, 0.7918, 0.5857, 0.7836, 0.5846, 0.7842, 0.01987, 0.7827, 0.1598, 0.7747, 0.1608, 0.7912, 0.1624, 0.7827, 0.1598, 0.7842, 0.01987, 0.7912, 0.1624, 0.7927, 0.3083, 0.7851, 0.3038, 0.7647, 0.1629, 0.7555, 0.1645, 0.7566, 0.02188, 0.7747, 0.1608, 0.7647, 0.1629, 0.7659, 0.01935, 0.7764, 0.3082, 0.7686, 0.3104, 0.7647, 0.1629, 0.7511, 0.447, 0.7407, 0.4458, 0.743, 0.3076, 0.7608, 0.4449, 0.7511, 0.447, 0.7508, 0.3067, 0.759, 0.5879, 0.7508, 0.5891, 0.7511, 0.447, 0.7475, 0.1608, 0.7414, 0.1655, 0.7408, 0.01929, 0.7566, 0.02188, 0.7555, 0.1645, 0.7475, 0.1608, 0.7555, 0.1645, 0.7571, 0.3043, 0.7508, 0.3067, 0.7324, 0.1656, 0.7238, 0.1672, 0.725, 0.02362, 0.7414, 0.1655, 0.7324, 0.1656, 0.7329, 0.02245, 0.743, 0.3076, 0.7358, 0.3093, 0.7324, 0.1656, 0.7214, 0.3082, 0.7203, 0.4429, 0.7099, 0.4453, 0.7262, 0.3121, 0.7251, 0.4476, 0.7203, 0.4429, 0.7251, 0.4476, 0.726, 0.5912, 0.7179, 0.5852, 0.7164, 0.02052, 0.7158, 0.1662, 0.7079, 0.1647, 0.725, 0.02362, 0.7238, 0.1672, 0.7158, 0.1662, 0.7238, 0.1672, 0.7262, 0.3121, 0.7214, 0.3082, 0.6988, 0.1598, 0.6903, 0.1596, 0.6902, 0.01651, 0.7076, 0.01116, 0.7079, 0.1647, 0.6988, 0.1598, 0.7079, 0.1647, 0.7072, 0.3038, 0.7023, 0.3046, 0.6878, 0.3055, 0.6903, 0.4443, 0.6832, 0.4425, 0.6936, 0.4377, 0.6903, 0.4443, 0.6878, 0.3055, 0.6939, 0.5768, 0.688, 0.582, 0.6903, 0.4443, 0.6815, 0.1558, 0.6715, 0.1581, 0.6675, 0.01549, 0.6902, 0.01651, 0.6903, 0.1596, 0.6815, 0.1558, 0.694, 0.298, 0.6878, 0.3055, 0.6815, 0.1558, 0.6618, 0.162, 0.6519, 0.1664, 0.6482, 0.02926, 0.6715, 0.1581, 0.6618, 0.162, 0.6573, 0.02128, 0.6797, 0.3055, 0.6695, 0.303, 0.6618, 0.162, 0.6502, 0.3095, 0.6576, 0.4528, 0.6479, 0.4466, 0.6581, 0.3086, 0.6667, 0.4539, 0.6576, 0.4528, 0.6667, 0.4539, 0.6702, 0.598, 0.6601, 0.5952, 0.6447, 0.1647, 0.6372, 0.1661, 0.6355, 0.0256, 0.6482, 0.02926, 0.6519, 0.1664, 0.6447, 0.1647, 0.6519, 0.1664, 0.6581, 0.3086, 0.6502, 0.3095, 0.6288, 0.1605, 0.622, 0.1648, 0.6224, 0.0283, 0.6355, 0.0256, 0.6372, 0.1661, 0.6288, 0.1605, 0.6372, 0.1661, 0.6419, 0.3026, 0.6353, 0.3053, 0.6205, 0.44, 0.612, 0.4447, 0.61, 0.3044, 0.6263, 0.3038, 0.6287, 0.4452, 0.6205, 0.44, 0.6287, 0.4452, 0.6297, 0.5783, 0.6209, 0.5771, 0.6142, 0.02681, 0.6138, 0.1596, 0.6048, 0.1587, 0.6224, 0.0283, 0.622, 0.1648, 0.6138, 0.1596, 0.622, 0.1648, 0.6263, 0.3038, 0.6193, 0.3015, 0.5968, 0.1604, 0.5888, 0.1658, 0.5884, 0.02371, 0.6048, 0.1587, 0.5968, 0.1604, 0.5978, 0.02799, 0.6048, 0.1587, 0.61, 0.3044, 0.6, 0.3014, 0.5857, 0.446, 0.5784, 0.4485, 0.5728, 0.3023, 0.5915, 0.3066, 0.5946, 0.4421, 0.5857, 0.446, 0.5949, 0.5753, 0.5874, 0.5811, 0.5857, 0.446, 0.5795, 0.03174, 0.578, 0.1677, 0.5686, 0.1644, 0.5888, 0.1658, 0.578, 0.1677, 0.5795, 0.03174, 0.5888, 0.1658, 0.5915, 0.3066, 0.5798, 0.3012, 0.557, 0.06711, 0.5642, 0.1686, 0.555, 0.1668, 0.5686, 0.1644, 0.5642, 0.1686, 0.557, 0.06711, 0.5728, 0.3023, 0.5655, 0.316, 0.5642, 0.1686, 0.5172, 0.3176, 0.5213, 0.457, 0.5132, 0.4539, 0.5245, 0.3156, 0.5271, 0.4583, 0.5213, 0.457, 0.5271, 0.4583, 0.5317, 0.5853, 0.5232, 0.5861, 0.5158, 0.1663, 0.51, 0.1728, 0.5093, 0.08385, 0.5223, 0.1657, 0.5158, 0.1663, 0.5169, 0.06353, 0.5245, 0.3156, 0.5172, 0.3176, 0.5158, 0.1663, 0.502, 0.1709, 0.4952, 0.1691, 0.4958, 0.1027, 0.51, 0.1728, 0.502, 0.1709, 0.5006, 0.1002, 0.5118, 0.3103, 0.5031, 0.313, 0.502, 0.1709, 0.5532, 0.4591, 0.5456, 0.4584, 0.5414, 0.3199, 0.5627, 0.4508, 0.5532, 0.4591, 0.5484, 0.3153, 0.5629, 0.5949, 0.5544, 0.5841, 0.5532, 0.4591, 0.5464, 0.1696, 0.5392, 0.1685, 0.5403, 0.08084, 0.555, 0.1668, 0.5464, 0.1696, 0.5461, 0.07073, 0.558, 0.3146, 0.5484, 0.3153, 0.5464, 0.1696, 0.5306, 0.1682, 0.5223, 0.1657, 0.5232, 0.05581, 0.5403, 0.08084, 0.5392, 0.1685, 0.5306, 0.1682, 0.5392, 0.1685, 0.5414, 0.3199, 0.5328, 0.317, 0.9462, 0.5843, 0.9533, 0.5757, 0.9658, 0.5738, 0.81, 0.5839, 0.819, 0.5751, 0.8365, 0.5778, 0.6822, 0.5855, 0.688, 0.582, 0.7019, 0.5803, 0.5796, 0.5866, 0.5874, 0.5811, 0.6031, 0.5782, 0.548, 0.5952, 0.5151, 0.5911, 0.5232, 0.5861, 0.5705, 0.02789, 0.557, 0.06711, 0.5461, 0.07073, 0.5093, 0.08385, 0.5006, 0.1002, 0.4866, 0.09427, 0.9742, 0.03843, 0.9614, 0.04919, 0.9493, 0.02084, 0.8754, 0.01532, 0.8663, 0.0228, 0.8498, 0.02206, 0.8086, 0.0178, 0.8007, 0.02097, 0.7842, 0.01987, 0.6573, 0.02128, 0.6429, 0.02682, 0.6355, 0.0256, 0.7329, 0.02245, 0.7164, 0.02052, 0.7076, 0.01116, 0.5328, 0.317, 0.5353, 0.457, 0.5271, 0.4583, 0.5414, 0.3199, 0.5456, 0.4584, 0.5353, 0.457, 0.5456, 0.4584, 0.548, 0.5952, 0.5391, 0.5892, 0.5031, 0.313, 0.505, 0.4533, 0.4963, 0.4542, 0.5132, 0.4539, 0.505, 0.4533, 0.5031, 0.313, 0.5151, 0.5911, 0.507, 0.5922, 0.505, 0.4533, 0.5655, 0.316, 0.5705, 0.4514, 0.5627, 0.4508, 0.5784, 0.4485, 0.5705, 0.4514, 0.5655, 0.316, 0.5796, 0.5866, 0.5716, 0.5889, 0.5705, 0.4514, 0.6036, 0.4441, 0.5946, 0.4421, 0.5915, 0.3066, 0.61, 0.3044, 0.612, 0.4447, 0.6036, 0.4441, 0.6121, 0.5787, 0.6031, 0.5782, 0.6036, 0.4441, 0.6353, 0.3053, 0.6411, 0.4425, 0.6287, 0.4452, 0.6419, 0.3026, 0.6479, 0.4466, 0.6411, 0.4425, 0.6479, 0.4466, 0.65, 0.5906, 0.6399, 0.5875, 0.6785, 0.446, 0.6667, 0.4539, 0.6581, 0.3086, 0.6832, 0.4425, 0.6785, 0.446, 0.6695, 0.303, 0.6822, 0.5855, 0.6762, 0.5896, 0.6785, 0.446, 0.7023, 0.3046, 0.7054, 0.443, 0.6936, 0.4377, 0.7072, 0.3038, 0.7099, 0.4453, 0.7054, 0.443, 0.7099, 0.4453, 0.7099, 0.5817, 0.7019, 0.5803, 0.7331, 0.4464, 0.7251, 0.4476, 0.7262, 0.3121, 0.7407, 0.4458, 0.7331, 0.4464, 0.7358, 0.3093, 0.7407, 0.4458, 0.7425, 0.5894, 0.7343, 0.5865, 0.7686, 0.3104, 0.7691, 0.4437, 0.7608, 0.4449, 0.7764, 0.3082, 0.7779, 0.4481, 0.7691, 0.4437, 0.7779, 0.4481, 0.7754, 0.5846, 0.7672, 0.5858, 0.8025, 0.4433, 0.7939, 0.4493, 0.7927, 0.3083, 0.8102, 0.3043, 0.8115, 0.4448, 0.8025, 0.4433, 0.81, 0.5839, 0.8009, 0.5867, 0.8025, 0.4433, 0.8362, 0.4376, 0.8281, 0.4386, 0.8269, 0.3015, 0.8441, 0.3096, 0.845, 0.4465, 0.8362, 0.4376, 0.845, 0.4465, 0.8456, 0.5891, 0.8365, 0.5778, 0.8713, 0.4523, 0.8623, 0.4563, 0.8608, 0.3124, 0.8801, 0.444, 0.8713, 0.4523, 0.8697, 0.3109, 0.881, 0.5919, 0.8723, 0.5907, 0.8713, 0.4523, 0.9068, 0.4405, 0.898, 0.4411, 0.8968, 0.3058, 0.9155, 0.4378, 0.9068, 0.4405, 0.9059, 0.305, 0.9152, 0.5813, 0.9068, 0.5587, 0.9068, 0.4405, 0.9414, 0.3024, 0.9404, 0.44, 0.9331, 0.4402, 0.9494, 0.301, 0.9476, 0.4405, 0.9404, 0.44, 0.9476, 0.4405, 0.9462, 0.5843, 0.9392, 0.5846, 0.9679, 0.436, 0.9622, 0.4377, 0.9644, 0.2999, 0.9757, 0.2981, 0.9735, 0.4401, 0.9679, 0.436, 0.9735, 0.4401, 0.9715, 0.5744, 0.9658, 0.5738, 0.4637, 0.3014, 0.463, 0.441, 0.4519, 0.4316, 0.4746, 0.31, 0.4741, 0.4426, 0.463, 0.441, 0.4741, 0.4426, 0.4757, 0.5779, 0.4643, 0.5751, 0.4519, 0.4316, 0.463, 0.441, 0.4527, 0.5675, 0.9679, 0.436, 0.9658, 0.5738, 0.9622, 0.4377, 0.9331, 0.4402, 0.9404, 0.44, 0.9321, 0.5823, 0.898, 0.4411, 0.9068, 0.4405, 0.8983, 0.5777, 0.8713, 0.4523, 0.8723, 0.5907, 0.8623, 0.4563, 0.8362, 0.4376, 0.8365, 0.5778, 0.8281, 0.4386, 0.8025, 0.4433, 0.8009, 0.5867, 0.7939, 0.4493, 0.7691, 0.4437, 0.7672, 0.5858, 0.7608, 0.4449, 0.7331, 0.4464, 0.7343, 0.5865, 0.7251, 0.4476, 0.6936, 0.4377, 0.7054, 0.443, 0.6939, 0.5768, 0.6785, 0.446, 0.6762, 0.5896, 0.6667, 0.4539, 0.6287, 0.4452, 0.6411, 0.4425, 0.6297, 0.5783, 0.5946, 0.4421, 0.6036, 0.4441, 0.5949, 0.5753, 0.5705, 0.4514, 0.5716, 0.5889, 0.5627, 0.4508, 0.4963, 0.4542, 0.505, 0.4533, 0.4988, 0.5908, 0.5353, 0.457, 0.5391, 0.5892, 0.5271, 0.4583, 0.3217, 0.7989, 0.3198, 0.8062, 0.3033, 0.8173, 0.2711, 0.6809, 0.2798, 0.683, 0.2965, 0.7015, 0.1719, 0.726, 0.1714, 0.716, 0.1942, 0.7027, 0.1489, 0.7649, 0.1641, 0.7941, 0.1489, 0.7738, 0.5544, 0.5841, 0.5629, 0.5949, 0.548, 0.5952, 0.2394, 0.6757, 0.2114, 0.701, 0.2315, 0.6778, 0.2832, 0.834, 0.2703, 0.839, 0.2293, 0.8183, 0.2911, 0.8274, 0.3157, 0.7966, 0.3117, 0.8134, 0.5232, 0.05581, 0.5169, 0.06353, 0.4882, 0.07596, 0.1721, 0.7904, 0.1739, 0.827, 0.1683, 0.815, 0.8332, 0.02246, 0.825, 0.01635, 0.8415, 0.01993, 0.205, 0.6862, 0.2109, 0.6816, 0.2338, 0.6792, 0.1608, 0.7675, 0.161, 0.7563, 0.1857, 0.7263, 0.3122, 0.7055, 0.3174, 0.7146, 0.3206, 0.7363, 0.2634, 0.6723, 0.2704, 0.6743, 0.2882, 0.6883, 0.5978, 0.02799, 0.5884, 0.02371, 0.6056, 0.01981, 0.6142, 0.02681, 0.6056, 0.01981, 0.6224, 0.0283, 0.3122, 0.7055, 0.2882, 0.6883, 0.3079, 0.6987, 0.3313, 0.7672, 0.3206, 0.7363, 0.3319, 0.7609, 0.1847, 0.7068, 0.162, 0.7469, 0.1627, 0.728, 0.2634, 0.6723, 0.2338, 0.6792, 0.2549, 0.6713, 0.1704, 0.711, 0.1847, 0.7068, 0.1657, 0.7196, 0.1608, 0.7675, 0.1721, 0.7904, 0.1602, 0.7825, 0.4492, 0.0498, 0.4882, 0.07596, 0.4652, 0.07625, 0.2567, 0.8385, 0.2911, 0.8274, 0.2734, 0.8455, 0.3263, 0.7654, 0.2571, 0.7533, 0.3247, 0.7552, 0.3231, 0.7439, 0.246, 0.725, 0.3218, 0.7354, 0.2595, 0.8434, 0.2484, 0.8479, 0.2077, 0.8387, 0.7343, 0.5865, 0.7425, 0.5894, 0.726, 0.5912, 0.219, 0.8509, 0.2077, 0.8387, 0.2271, 0.8528, 0.1666, 0.8118, 0.1641, 0.7941, 0.1728, 0.8175, 0.1719, 0.726, 0.1857, 0.7801, 0.1674, 0.7354, 0.1621, 0.7451, 0.1641, 0.7941, 0.1575, 0.7545, 0.2082, 0.684, 0.1942, 0.7027, 0.1986, 0.6852, 0.2711, 0.6809, 0.2328, 0.7078, 0.2633, 0.6793, 0.2555, 0.678, 0.2114, 0.701, 0.2475, 0.6769, 0.3202, 0.7246, 0.2965, 0.7015, 0.3181, 0.7131, 0.3217, 0.7989, 0.3033, 0.8173, 0.323, 0.7904, 0.3068, 0.7998, 0.3263, 0.7654, 0.3245, 0.782, 0.3033, 0.8173, 0.2949, 0.829, 0.2832, 0.834, 0.5223, 0.1657, 0.5306, 0.1682, 0.5245, 0.3156, 0.5464, 0.1696, 0.5484, 0.3153, 0.5392, 0.1685, 0.5456, 0.4584, 0.5532, 0.4591, 0.548, 0.5952, 0.4952, 0.1691, 0.502, 0.1709, 0.4963, 0.3095, 0.51, 0.1728, 0.5158, 0.1663, 0.5118, 0.3103, 0.5132, 0.4539, 0.5213, 0.457, 0.5151, 0.5911, 0.555, 0.1668, 0.5642, 0.1686, 0.558, 0.3146, 0.5686, 0.1644, 0.578, 0.1677, 0.5728, 0.3023, 0.5857, 0.446, 0.5874, 0.5811, 0.5784, 0.4485, 0.5968, 0.1604, 0.6, 0.3014, 0.5888, 0.1658, 0.6138, 0.1596, 0.6193, 0.3015, 0.6048, 0.1587, 0.6205, 0.44, 0.6209, 0.5771, 0.612, 0.4447, 0.6288, 0.1605, 0.6353, 0.3053, 0.622, 0.1648, 0.6372, 0.1661, 0.6447, 0.1647, 0.6419, 0.3026, 0.6479, 0.4466, 0.6576, 0.4528, 0.65, 0.5906, 0.6618, 0.162, 0.6695, 0.303, 0.6519, 0.1664, 0.6815, 0.1558, 0.6878, 0.3055, 0.6715, 0.1581, 0.6832, 0.4425, 0.6903, 0.4443, 0.6822, 0.5855, 0.6903, 0.1596, 0.6988, 0.1598, 0.694, 0.298, 0.7079, 0.1647, 0.7158, 0.1662, 0.7072, 0.3038, 0.7099, 0.4453, 0.7203, 0.4429, 0.7099, 0.5817, 0.7324, 0.1656, 0.7358, 0.3093, 0.7238, 0.1672, 0.7475, 0.1608, 0.7508, 0.3067, 0.7414, 0.1655, 0.7407, 0.4458, 0.7511, 0.447, 0.7425, 0.5894, 0.7555, 0.1645, 0.7647, 0.1629, 0.7571, 0.3043, 0.7827, 0.1598, 0.7851, 0.3038, 0.7747, 0.1608, 0.785, 0.4467, 0.7836, 0.5846, 0.7779, 0.4481, 0.8015, 0.1566, 0.8017, 0.3033, 0.7912, 0.1624, 0.8092, 0.1579, 0.8175, 0.1622, 0.8102, 0.3043, 0.8197, 0.4357, 0.819, 0.5751, 0.8115, 0.4448, 0.834, 0.1565, 0.8355, 0.3013, 0.8258, 0.1624, 0.8422, 0.1578, 0.8499, 0.1578, 0.8441, 0.3096, 0.845, 0.4465, 0.8537, 0.4479, 0.8456, 0.5891, 0.8685, 0.1671, 0.8697, 0.3109, 0.8597, 0.163, 0.8865, 0.1604, 0.888, 0.2995, 0.8774, 0.1642, 0.8891, 0.4457, 0.8897, 0.5838, 0.8801, 0.444, 0.906, 0.1599, 0.9059, 0.305, 0.8958, 0.1671, 0.9149, 0.1591, 0.9246, 0.1555, 0.9151, 0.3036, 0.9155, 0.4378, 0.9243, 0.4427, 0.9152, 0.5813, 0.9335, 0.157, 0.9412, 0.1559, 0.9335, 0.3027, 0.949, 0.1586, 0.9569, 0.1621, 0.9494, 0.301, 0.9549, 0.4415, 0.9533, 0.5757, 0.9476, 0.4405, 0.9695, 0.1594, 0.9698, 0.2968, 0.9641, 0.1627, 0.4482, 0.1684, 0.4472, 0.3022, 0.443, 0.1753, 0.4464, 0.4393, 0.4472, 0.565, 0.441, 0.4421, 0.4641, 0.1664, 0.4637, 0.3014, 0.4539, 0.1688, 0.4844, 0.1707, 0.4853, 0.3086, 0.4746, 0.1724, 0.4741, 0.4426, 0.4852, 0.4453, 0.4757, 0.5779, 0.4746, 0.31, 0.4853, 0.3086, 0.4741, 0.4426, 0.4853, 0.3086, 0.4963, 0.3095, 0.4852, 0.4453, 0.4852, 0.4453, 0.4963, 0.4542, 0.4872, 0.5815, 0.4758, 0.0844, 0.4866, 0.09427, 0.4746, 0.1724, 0.4866, 0.09427, 0.4958, 0.1027, 0.4844, 0.1707, 0.4844, 0.1707, 0.4952, 0.1691, 0.4853, 0.3086, 0.4492, 0.0498, 0.4652, 0.07625, 0.4539, 0.1688, 0.4652, 0.07625, 0.4758, 0.0844, 0.4641, 0.1664, 0.4641, 0.1664, 0.4746, 0.1724, 0.4637, 0.3014, 0.4472, 0.3022, 0.4464, 0.4393, 0.4421, 0.3044, 0.4527, 0.3065, 0.4519, 0.4316, 0.4472, 0.3022, 0.4519, 0.4316, 0.4527, 0.5675, 0.4464, 0.4393, 0.9913, 0.04952, 0.9802, 0.155, 0.9789, 0.03223, 0.4492, 0.0498, 0.4539, 0.1688, 0.4445, 0.06968, 0.4482, 0.1684, 0.4539, 0.1688, 0.4472, 0.3022, 0.9742, 0.03843, 0.9695, 0.1594, 0.9697, 0.05618, 0.9789, 0.03223, 0.9749, 0.1619, 0.9742, 0.03843, 0.9695, 0.1594, 0.9749, 0.1619, 0.9698, 0.2968, 0.9494, 0.301, 0.9562, 0.3056, 0.9476, 0.4405, 0.9644, 0.2999, 0.9622, 0.4377, 0.9562, 0.3056, 0.9622, 0.4377, 0.9602, 0.5695, 0.9549, 0.4415, 0.9493, 0.02084, 0.9614, 0.04919, 0.949, 0.1586, 0.9614, 0.04919, 0.9697, 0.05618, 0.9569, 0.1621, 0.9641, 0.1627, 0.9644, 0.2999, 0.9569, 0.1621, 0.9353, 0.01404, 0.9438, 0.02765, 0.9335, 0.157, 0.9493, 0.02084, 0.949, 0.1586, 0.9438, 0.02765, 0.9412, 0.1559, 0.949, 0.1586, 0.9414, 0.3024, 0.9151, 0.3036, 0.9251, 0.3032, 0.9155, 0.4378, 0.9335, 0.3027, 0.9331, 0.4402, 0.9251, 0.3032, 0.9331, 0.4402, 0.9321, 0.5823, 0.9243, 0.4427, 0.9144, 0.0172, 0.9245, 0.01968, 0.9149, 0.1591, 0.9353, 0.01404, 0.9335, 0.157, 0.9245, 0.01968, 0.9335, 0.157, 0.9335, 0.3027, 0.9246, 0.1555, 0.9045, 0.03564, 0.906, 0.1599, 0.8946, 0.01919, 0.9045, 0.03564, 0.9144, 0.0172, 0.906, 0.1599, 0.9149, 0.1591, 0.9151, 0.3036, 0.906, 0.1599, 0.888, 0.2995, 0.8891, 0.4457, 0.8788, 0.3042, 0.8968, 0.3058, 0.898, 0.4411, 0.888, 0.2995, 0.898, 0.4411, 0.8983, 0.5777, 0.8891, 0.4457, 0.885, 0.01968, 0.8865, 0.1604, 0.8754, 0.01532, 0.885, 0.01968, 0.8946, 0.01919, 0.8865, 0.1604, 0.8865, 0.1604, 0.8958, 0.1671, 0.888, 0.2995, 0.857, 0.02544, 0.8663, 0.0228, 0.8597, 0.163, 0.8754, 0.01532, 0.8774, 0.1642, 0.8663, 0.0228, 0.8774, 0.1642, 0.8788, 0.3042, 0.8685, 0.1671, 0.8441, 0.3096, 0.8524, 0.3103, 0.845, 0.4465, 0.8524, 0.3103, 0.8608, 0.3124, 0.8537, 0.4479, 0.8537, 0.4479, 0.8623, 0.4563, 0.8546, 0.5898, 0.8415, 0.01993, 0.8498, 0.02206, 0.8422, 0.1578, 0.8498, 0.02206, 0.857, 0.02544, 0.8499, 0.1578, 0.8499, 0.1578, 0.8597, 0.163, 0.8524, 0.3103, 0.825, 0.01635, 0.8332, 0.02246, 0.8258, 0.1624, 0.8415, 0.01993, 0.8422, 0.1578, 0.8332, 0.02246, 0.834, 0.1565, 0.8422, 0.1578, 0.8355, 0.3013, 0.8185, 0.3019, 0.8197, 0.4357, 0.8102, 0.3043, 0.8185, 0.3019, 0.8269, 0.3015, 0.8197, 0.4357, 0.8197, 0.4357, 0.8281, 0.4386, 0.819, 0.5751, 0.8086, 0.0178, 0.8168, 0.01838, 0.8092, 0.1579, 0.825, 0.01635, 0.8258, 0.1624, 0.8168, 0.01838, 0.8258, 0.1624, 0.8269, 0.3015, 0.8175, 0.1622, 0.8007, 0.02097, 0.8015, 0.1566, 0.7929, 0.02339, 0.8086, 0.0178, 0.8092, 0.1579, 0.8007, 0.02097, 0.8015, 0.1566, 0.8092, 0.1579, 0.8017, 0.3033, 0.7851, 0.3038, 0.785, 0.4467, 0.7764, 0.3082, 0.7851, 0.3038, 0.7927, 0.3083, 0.785, 0.4467, 0.785, 0.4467, 0.7939, 0.4493, 0.7836, 0.5846, 0.7751, 0.01541, 0.7842, 0.01987, 0.7747, 0.1608, 0.7929, 0.02339, 0.7912, 0.1624, 0.7842, 0.01987, 0.7827, 0.1598, 0.7912, 0.1624, 0.7851, 0.3038, 0.7659, 0.01935, 0.7647, 0.1629, 0.7566, 0.02188, 0.7751, 0.01541, 0.7747, 0.1608, 0.7659, 0.01935, 0.7747, 0.1608, 0.7764, 0.3082, 0.7647, 0.1629, 0.7508, 0.3067, 0.7511, 0.447, 0.743, 0.3076, 0.7571, 0.3043, 0.7608, 0.4449, 0.7508, 0.3067, 0.7608, 0.4449, 0.759, 0.5879, 0.7511, 0.447, 0.7487, 0.01954, 0.7475, 0.1608, 0.7408, 0.01929, 0.7487, 0.01954, 0.7566, 0.02188, 0.7475, 0.1608, 0.7475, 0.1608, 0.7555, 0.1645, 0.7508, 0.3067, 0.7329, 0.02245, 0.7324, 0.1656, 0.725, 0.02362, 0.7408, 0.01929, 0.7414, 0.1655, 0.7329, 0.02245, 0.7414, 0.1655, 0.743, 0.3076, 0.7324, 0.1656, 0.7072, 0.3038, 0.7214, 0.3082, 0.7099, 0.4453, 0.7214, 0.3082, 0.7262, 0.3121, 0.7203, 0.4429, 0.7203, 0.4429, 0.7251, 0.4476, 0.7179, 0.5852, 0.7076, 0.01116, 0.7164, 0.02052, 0.7079, 0.1647, 0.7164, 0.02052, 0.725, 0.02362, 0.7158, 0.1662, 0.7158, 0.1662, 0.7238, 0.1672, 0.7214, 0.3082, 0.699, 0.01421, 0.6988, 0.1598, 0.6902, 0.01651, 0.699, 0.01421, 0.7076, 0.01116, 0.6988, 0.1598, 0.6988, 0.1598, 0.7079, 0.1647, 0.7023, 0.3046, 0.6797, 0.3055, 0.6878, 0.3055, 0.6832, 0.4425, 0.694, 0.298, 0.6936, 0.4377, 0.6878, 0.3055, 0.6936, 0.4377, 0.6939, 0.5768, 0.6903, 0.4443, 0.6789, 0.01435, 0.6815, 0.1558, 0.6675, 0.01549, 0.6789, 0.01435, 0.6902, 0.01651, 0.6815, 0.1558, 0.6903, 0.1596, 0.694, 0.298, 0.6815, 0.1558, 0.6573, 0.02128, 0.6618, 0.162, 0.6482, 0.02926, 0.6675, 0.01549, 0.6715, 0.1581, 0.6573, 0.02128, 0.6715, 0.1581, 0.6797, 0.3055, 0.6618, 0.162, 0.6419, 0.3026, 0.6502, 0.3095, 0.6479, 0.4466, 0.6502, 0.3095, 0.6581, 0.3086, 0.6576, 0.4528, 0.6576, 0.4528, 0.6667, 0.4539, 0.6601, 0.5952, 0.6429, 0.02682, 0.6447, 0.1647, 0.6355, 0.0256, 0.6429, 0.02682, 0.6482, 0.02926, 0.6447, 0.1647, 0.6447, 0.1647, 0.6519, 0.1664, 0.6502, 0.3095, 0.629, 0.02822, 0.6288, 0.1605, 0.6224, 0.0283, 0.629, 0.02822, 0.6355, 0.0256, 0.6288, 0.1605, 0.6288, 0.1605, 0.6372, 0.1661, 0.6353, 0.3053, 0.6193, 0.3015, 0.6205, 0.44, 0.61, 0.3044, 0.6193, 0.3015, 0.6263, 0.3038, 0.6205, 0.44, 0.6205, 0.44, 0.6287, 0.4452, 0.6209, 0.5771, 0.6056, 0.01981, 0.6142, 0.02681, 0.6048, 0.1587, 0.6142, 0.02681, 0.6224, 0.0283, 0.6138, 0.1596, 0.6138, 0.1596, 0.622, 0.1648, 0.6193, 0.3015, 0.5978, 0.02799, 0.5968, 0.1604, 0.5884, 0.02371, 0.6056, 0.01981, 0.6048, 0.1587, 0.5978, 0.02799, 0.5968, 0.1604, 0.6048, 0.1587, 0.6, 0.3014, 0.5798, 0.3012, 0.5857, 0.446, 0.5728, 0.3023, 0.5798, 0.3012, 0.5915, 0.3066, 0.5857, 0.446, 0.5946, 0.4421, 0.5949, 0.5753, 0.5857, 0.446, 0.5705, 0.02789, 0.5795, 0.03174, 0.5686, 0.1644, 0.5884, 0.02371, 0.5888, 0.1658, 0.5795, 0.03174, 0.578, 0.1677, 0.5888, 0.1658, 0.5798, 0.3012, 0.5506, 0.07337, 0.557, 0.06711, 0.555, 0.1668, 0.5705, 0.02789, 0.5686, 0.1644, 0.557, 0.06711, 0.5686, 0.1644, 0.5728, 0.3023, 0.5642, 0.1686, 0.5118, 0.3103, 0.5172, 0.3176, 0.5132, 0.4539, 0.5172, 0.3176, 0.5245, 0.3156, 0.5213, 0.457, 0.5213, 0.457, 0.5271, 0.4583, 0.5232, 0.5861, 0.5169, 0.06353, 0.5158, 0.1663, 0.5093, 0.08385, 0.5232, 0.05581, 0.5223, 0.1657, 0.5169, 0.06353, 0.5223, 0.1657, 0.5245, 0.3156, 0.5158, 0.1663, 0.5006, 0.1002, 0.502, 0.1709, 0.4958, 0.1027, 0.5093, 0.08385, 0.51, 0.1728, 0.5006, 0.1002, 0.51, 0.1728, 0.5118, 0.3103, 0.502, 0.1709, 0.5484, 0.3153, 0.5532, 0.4591, 0.5414, 0.3199, 0.558, 0.3146, 0.5627, 0.4508, 0.5484, 0.3153, 0.5627, 0.4508, 0.5629, 0.5949, 0.5532, 0.4591, 0.5461, 0.07073, 0.5464, 0.1696, 0.5403, 0.08084, 0.5506, 0.07337, 0.555, 0.1668, 0.5461, 0.07073, 0.555, 0.1668, 0.558, 0.3146, 0.5464, 0.1696, 0.5315, 0.07183, 0.5306, 0.1682, 0.5232, 0.05581, 0.5315, 0.07183, 0.5403, 0.08084, 0.5306, 0.1682, 0.5306, 0.1682, 0.5392, 0.1685, 0.5328, 0.317, 0.9715, 0.5744, 0.9462, 0.5843, 0.9658, 0.5738, 0.8456, 0.5891, 0.81, 0.5839, 0.8365, 0.5778, 0.7099, 0.5817, 0.6822, 0.5855, 0.7019, 0.5803, 0.6121, 0.5787, 0.5796, 0.5866, 0.6031, 0.5782, 0.5391, 0.5892, 0.548, 0.5952, 0.5232, 0.5861, 0.5403, 0.08084, 0.5705, 0.02789, 0.5461, 0.07073, 0.4758, 0.0844, 0.5093, 0.08385, 0.4866, 0.09427, 0.9789, 0.03223, 0.9742, 0.03843, 0.9493, 0.02084, 0.8415, 0.01993, 0.8754, 0.01532, 0.8498, 0.02206, 0.7751, 0.01541, 0.8086, 0.0178, 0.7842, 0.01987, 0.6675, 0.01549, 0.6573, 0.02128, 0.6355, 0.0256, 0.7408, 0.01929, 0.7329, 0.02245, 0.7076, 0.01116, 0.5245, 0.3156, 0.5328, 0.317, 0.5271, 0.4583, 0.5328, 0.317, 0.5414, 0.3199, 0.5353, 0.457, 0.5353, 0.457, 0.5456, 0.4584, 0.5391, 0.5892, 0.4963, 0.3095, 0.5031, 0.313, 0.4963, 0.4542, 0.5118, 0.3103, 0.5132, 0.4539, 0.5031, 0.313, 0.5132, 0.4539, 0.5151, 0.5911, 0.505, 0.4533, 0.558, 0.3146, 0.5655, 0.316, 0.5627, 0.4508, 0.5728, 0.3023, 0.5784, 0.4485, 0.5655, 0.316, 0.5784, 0.4485, 0.5796, 0.5866, 0.5705, 0.4514, 0.6, 0.3014, 0.6036, 0.4441, 0.5915, 0.3066, 0.6, 0.3014, 0.61, 0.3044, 0.6036, 0.4441, 0.612, 0.4447, 0.6121, 0.5787, 0.6036, 0.4441, 0.6263, 0.3038, 0.6353, 0.3053, 0.6287, 0.4452, 0.6353, 0.3053, 0.6419, 0.3026, 0.6411, 0.4425, 0.6411, 0.4425, 0.6479, 0.4466, 0.6399, 0.5875, 0.6695, 0.303, 0.6785, 0.446, 0.6581, 0.3086, 0.6797, 0.3055, 0.6832, 0.4425, 0.6695, 0.303, 0.6832, 0.4425, 0.6822, 0.5855, 0.6785, 0.446, 0.694, 0.298, 0.7023, 0.3046, 0.6936, 0.4377, 0.7023, 0.3046, 0.7072, 0.3038, 0.7054, 0.443, 0.7054, 0.443, 0.7099, 0.4453, 0.7019, 0.5803, 0.7358, 0.3093, 0.7331, 0.4464, 0.7262, 0.3121, 0.743, 0.3076, 0.7407, 0.4458, 0.7358, 0.3093, 0.7331, 0.4464, 0.7407, 0.4458, 0.7343, 0.5865, 0.7571, 0.3043, 0.7686, 0.3104, 0.7608, 0.4449, 0.7686, 0.3104, 0.7764, 0.3082, 0.7691, 0.4437, 0.7691, 0.4437, 0.7779, 0.4481, 0.7672, 0.5858, 0.8017, 0.3033, 0.8025, 0.4433, 0.7927, 0.3083, 0.8017, 0.3033, 0.8102, 0.3043, 0.8025, 0.4433, 0.8115, 0.4448, 0.81, 0.5839, 0.8025, 0.4433, 0.8355, 0.3013, 0.8362, 0.4376, 0.8269, 0.3015, 0.8355, 0.3013, 0.8441, 0.3096, 0.8362, 0.4376, 0.8362, 0.4376, 0.845, 0.4465, 0.8365, 0.5778, 0.8697, 0.3109, 0.8713, 0.4523, 0.8608, 0.3124, 0.8788, 0.3042, 0.8801, 0.444, 0.8697, 0.3109, 0.8801, 0.444, 0.881, 0.5919, 0.8713, 0.4523, 0.9059, 0.305, 0.9068, 0.4405, 0.8968, 0.3058, 0.9151, 0.3036, 0.9155, 0.4378, 0.9059, 0.305, 0.9155, 0.4378, 0.9152, 0.5813, 0.9068, 0.4405, 0.9335, 0.3027, 0.9414, 0.3024, 0.9331, 0.4402, 0.9414, 0.3024, 0.9494, 0.301, 0.9404, 0.44, 0.9404, 0.44, 0.9476, 0.4405, 0.9392, 0.5846, 0.9698, 0.2968, 0.9679, 0.436, 0.9644, 0.2999, 0.9698, 0.2968, 0.9757, 0.2981, 0.9679, 0.436, 0.9679, 0.436, 0.9735, 0.4401, 0.9658, 0.5738, 0.4527, 0.3065, 0.4637, 0.3014, 0.4519, 0.4316, 0.4637, 0.3014, 0.4746, 0.31, 0.463, 0.441, 0.463, 0.441, 0.4741, 0.4426, 0.4643, 0.5751])
me_cylinder.materials.append(mat_wood)
me_cylinder.use_remesh_preserve_volume = False
me_cylinder.use_remesh_preserve_attributes = False
me_cylinder.use_mirror_vertex_groups = False
me_cylinder.update()

# ---- objects
ob_cylinder = bpy.data.objects.new('Cylinder', me_cylinder)

# ---- transforms, parenting, visibility, modifiers, constraints
ob_cylinder.location = (0.0, 0.0, 0.0)
ob_cylinder.lineart.crease_threshold = 0.0
_vg = ob_cylinder.vertex_groups.new(name='ends')

# ---- collection membership
col_collection_1.objects.link(ob_cylinder)

# ---- scene / render settings (as saved in the file)
scene.frame_start = 1; scene.frame_end = 250; scene.frame_set(24)
scene.render.engine = 'BLENDER_EEVEE_NEXT'
scene.render.resolution_percentage = 50
scene.render.dither_intensity = 0.0
scene.cycles.use_denoising = False
scene.cycles.samples = 10
scene.cycles.sampling_pattern = 'TABULATED_SOBOL'
scene.cycles.light_sampling_threshold = 0.0
scene.cycles.use_adaptive_sampling = False
scene.cycles.use_light_tree = False
scene.cycles.blur_glossy = 0.0
scene.cycles.pixel_filter_type = 'GAUSSIAN'
scene.cycles.sample_clamp_indirect = 0.0
scene.view_settings.view_transform = 'Standard'
bpy.context.view_layer.update()

# ---- added for rendering (the .blend has no active camera and no usable light): camera, sun
cam_auto = bpy.data.cameras.new('AutoCamera')
cam_auto.lens = 50.0
cam_auto.sensor_width = 36.0
cam_auto.clip_end = 1000.0
ob_auto_camera = bpy.data.objects.new('AutoCamera', cam_auto)
scene.collection.objects.link(ob_auto_camera)
ob_auto_camera.location = (2.03588, -2.41311, 1.90951)
ob_auto_camera.rotation_euler = (1.09748, -7.21219e-08, 0.694738)
scene.camera = ob_auto_camera
light_auto_sun = bpy.data.lights.new('AutoSun', 'SUN')
light_auto_sun.energy = 3.0
light_auto_sun.angle = 0.0523599
ob_auto_sun = bpy.data.objects.new('AutoSun', light_auto_sun)
scene.collection.objects.link(ob_auto_sun)
ob_auto_sun.rotation_euler = (0.872665, 0.174533, 0.523599)
bpy.context.view_layer.update()
